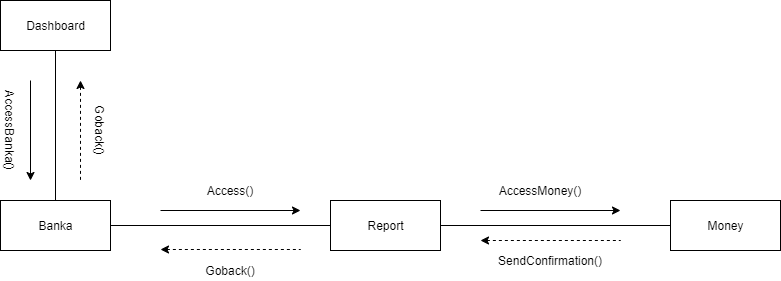

The diagram above was exported from draw.io. Its source (the exported page's mxGraphModel, read from the mxfile embedded in the PNG):
<mxGraphModel dx="1422" dy="745" grid="1" gridSize="10" guides="1" tooltips="1" connect="1" arrows="1" fold="1" page="1" pageScale="1" pageWidth="1169" pageHeight="826" background="#ffffff" math="0" shadow="0">
  <root>
    <mxCell id="0" />
    <mxCell id="1" parent="0" />
    <mxCell id="tSd3jRNmjRCI14CmDotP-3" style="edgeStyle=none;rounded=0;orthogonalLoop=1;jettySize=auto;html=1;exitX=0.5;exitY=1;exitDx=0;exitDy=0;startArrow=none;startFill=0;endArrow=none;endFill=0;" edge="1" parent="1" source="tSd3jRNmjRCI14CmDotP-1" target="tSd3jRNmjRCI14CmDotP-2">
      <mxGeometry relative="1" as="geometry" />
    </mxCell>
    <mxCell id="tSd3jRNmjRCI14CmDotP-1" value="Dashboard" style="html=1;" vertex="1" parent="1">
      <mxGeometry x="70" y="40" width="110" height="50" as="geometry" />
    </mxCell>
    <mxCell id="tSd3jRNmjRCI14CmDotP-13" style="edgeStyle=none;rounded=0;orthogonalLoop=1;jettySize=auto;html=1;exitX=1;exitY=0.5;exitDx=0;exitDy=0;entryX=0;entryY=0.5;entryDx=0;entryDy=0;startArrow=none;startFill=0;endArrow=none;endFill=0;" edge="1" parent="1" source="tSd3jRNmjRCI14CmDotP-2" target="tSd3jRNmjRCI14CmDotP-10">
      <mxGeometry relative="1" as="geometry" />
    </mxCell>
    <mxCell id="tSd3jRNmjRCI14CmDotP-2" value="Banka" style="html=1;" vertex="1" parent="1">
      <mxGeometry x="70" y="240" width="110" height="50" as="geometry" />
    </mxCell>
    <mxCell id="tSd3jRNmjRCI14CmDotP-4" value="" style="endArrow=classic;html=1;" edge="1" parent="1">
      <mxGeometry width="50" height="50" relative="1" as="geometry">
        <mxPoint x="100" y="120" as="sourcePoint" />
        <mxPoint x="100" y="220" as="targetPoint" />
      </mxGeometry>
    </mxCell>
    <mxCell id="tSd3jRNmjRCI14CmDotP-5" value="" style="endArrow=none;html=1;startArrow=classic;startFill=1;endFill=0;dashed=1;" edge="1" parent="1">
      <mxGeometry width="50" height="50" relative="1" as="geometry">
        <mxPoint x="150" y="120" as="sourcePoint" />
        <mxPoint x="150" y="220" as="targetPoint" />
      </mxGeometry>
    </mxCell>
    <mxCell id="tSd3jRNmjRCI14CmDotP-6" value="AccessBanka()" style="text;html=1;strokeColor=none;fillColor=none;align=center;verticalAlign=middle;whiteSpace=wrap;rounded=0;rotation=90;" vertex="1" parent="1">
      <mxGeometry x="60" y="160" width="40" height="20" as="geometry" />
    </mxCell>
    <mxCell id="tSd3jRNmjRCI14CmDotP-8" value="Goback()" style="text;html=1;strokeColor=none;fillColor=none;align=center;verticalAlign=middle;whiteSpace=wrap;rounded=0;rotation=90;" vertex="1" parent="1">
      <mxGeometry x="150" y="160" width="40" height="20" as="geometry" />
    </mxCell>
    <mxCell id="tSd3jRNmjRCI14CmDotP-64" style="edgeStyle=none;rounded=0;orthogonalLoop=1;jettySize=auto;html=1;exitX=1;exitY=0.5;exitDx=0;exitDy=0;entryX=0;entryY=0.5;entryDx=0;entryDy=0;startArrow=none;startFill=0;endArrow=none;endFill=0;" edge="1" parent="1" source="tSd3jRNmjRCI14CmDotP-10" target="tSd3jRNmjRCI14CmDotP-63">
      <mxGeometry relative="1" as="geometry" />
    </mxCell>
    <mxCell id="tSd3jRNmjRCI14CmDotP-10" value="Report" style="html=1;" vertex="1" parent="1">
      <mxGeometry x="400" y="240" width="110" height="50" as="geometry" />
    </mxCell>
    <mxCell id="tSd3jRNmjRCI14CmDotP-20" value="" style="endArrow=classic;html=1;" edge="1" parent="1">
      <mxGeometry width="50" height="50" relative="1" as="geometry">
        <mxPoint x="230" y="250" as="sourcePoint" />
        <mxPoint x="370" y="250" as="targetPoint" />
      </mxGeometry>
    </mxCell>
    <mxCell id="tSd3jRNmjRCI14CmDotP-21" value="" style="endArrow=none;html=1;startArrow=classic;startFill=1;endFill=0;dashed=1;" edge="1" parent="1">
      <mxGeometry width="50" height="50" relative="1" as="geometry">
        <mxPoint x="230" y="289" as="sourcePoint" />
        <mxPoint x="370" y="289" as="targetPoint" />
      </mxGeometry>
    </mxCell>
    <mxCell id="tSd3jRNmjRCI14CmDotP-25" value="Access()" style="text;html=1;strokeColor=none;fillColor=none;align=center;verticalAlign=middle;whiteSpace=wrap;rounded=0;" vertex="1" parent="1">
      <mxGeometry x="280" y="220" width="40" height="20" as="geometry" />
    </mxCell>
    <mxCell id="tSd3jRNmjRCI14CmDotP-26" value="Goback()" style="text;html=1;strokeColor=none;fillColor=none;align=center;verticalAlign=middle;whiteSpace=wrap;rounded=0;" vertex="1" parent="1">
      <mxGeometry x="280" y="300" width="40" height="20" as="geometry" />
    </mxCell>
    <mxCell id="tSd3jRNmjRCI14CmDotP-63" value="Money" style="html=1;" vertex="1" parent="1">
      <mxGeometry x="740" y="240" width="110" height="50" as="geometry" />
    </mxCell>
    <mxCell id="tSd3jRNmjRCI14CmDotP-65" value="" style="endArrow=classic;html=1;" edge="1" parent="1">
      <mxGeometry width="50" height="50" relative="1" as="geometry">
        <mxPoint x="550" y="250" as="sourcePoint" />
        <mxPoint x="690" y="250" as="targetPoint" />
      </mxGeometry>
    </mxCell>
    <mxCell id="tSd3jRNmjRCI14CmDotP-67" value="" style="endArrow=none;html=1;startArrow=classic;startFill=1;endFill=0;dashed=1;" edge="1" parent="1">
      <mxGeometry width="50" height="50" relative="1" as="geometry">
        <mxPoint x="550" y="280" as="sourcePoint" />
        <mxPoint x="690" y="280" as="targetPoint" />
      </mxGeometry>
    </mxCell>
    <mxCell id="tSd3jRNmjRCI14CmDotP-68" value="AccessMoney()" style="text;html=1;strokeColor=none;fillColor=none;align=center;verticalAlign=middle;whiteSpace=wrap;rounded=0;" vertex="1" parent="1">
      <mxGeometry x="590" y="220" width="40" height="20" as="geometry" />
    </mxCell>
    <mxCell id="tSd3jRNmjRCI14CmDotP-69" value="SendConfirmation()" style="text;html=1;strokeColor=none;fillColor=none;align=center;verticalAlign=middle;whiteSpace=wrap;rounded=0;" vertex="1" parent="1">
      <mxGeometry x="600" y="290" width="40" height="20" as="geometry" />
    </mxCell>
  </root>
</mxGraphModel>